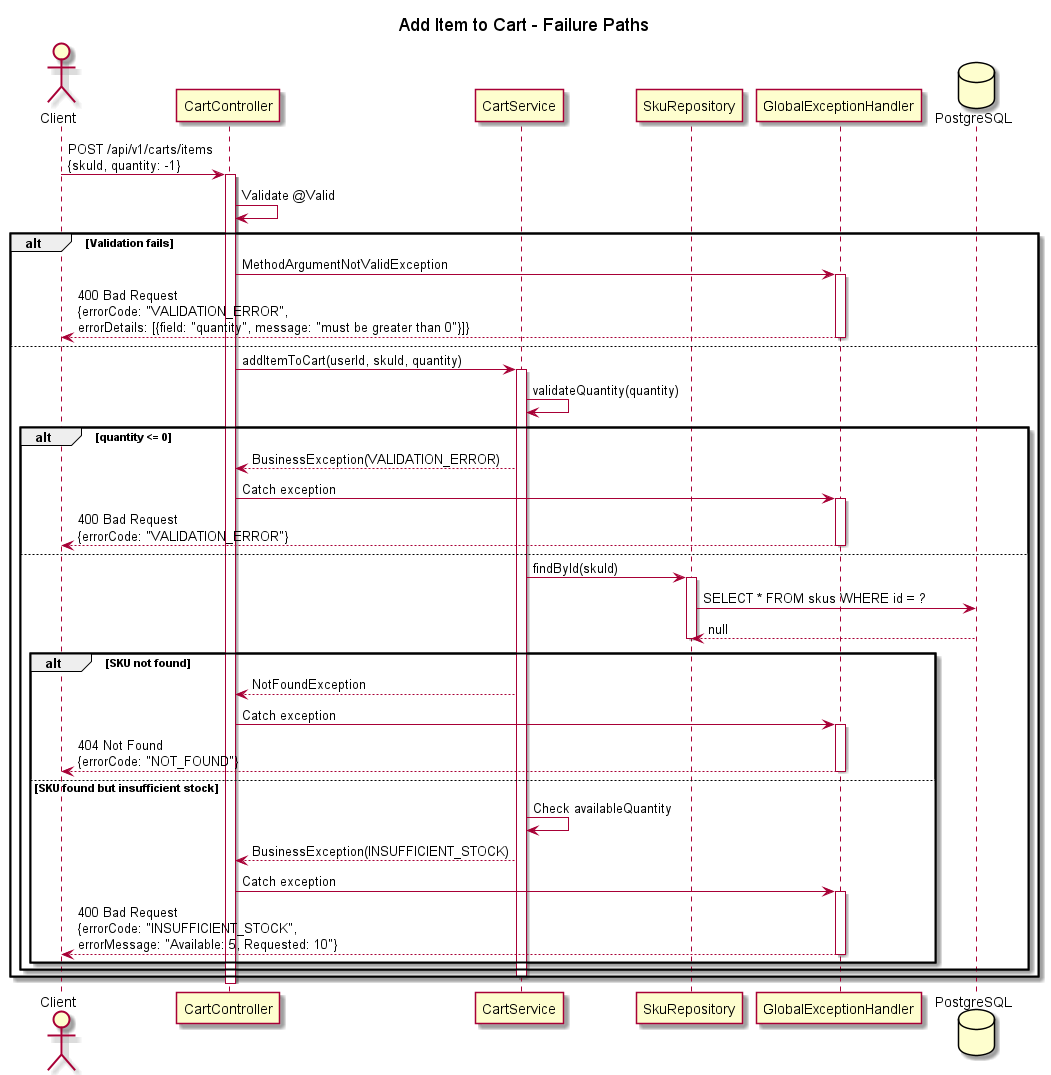

The diagram above was rendered by PlantUML. Its source (embedded in the PNG):
@startuml Cart_AddItem_Failure
title Add Item to Cart - Failure Paths

actor Client
participant "CartController" as Controller
participant "CartService" as Service
participant "SkuRepository" as SkuRepo
participant "GlobalExceptionHandler" as Handler
database PostgreSQL

Client -> Controller: POST /api/v1/carts/items\n{skuId, quantity: -1}
activate Controller

Controller -> Controller: Validate @Valid
alt Validation fails
    Controller -> Handler: MethodArgumentNotValidException
    activate Handler
    Handler --> Client: 400 Bad Request\n{errorCode: "VALIDATION_ERROR",\nerrorDetails: [{field: "quantity", message: "must be greater than 0"}]}
    deactivate Handler
else
    Controller -> Service: addItemToCart(userId, skuId, quantity)
    activate Service
    
    Service -> Service: validateQuantity(quantity)
    alt quantity <= 0
        Service --> Controller: BusinessException(VALIDATION_ERROR)
        Controller -> Handler: Catch exception
        activate Handler
        Handler --> Client: 400 Bad Request\n{errorCode: "VALIDATION_ERROR"}
        deactivate Handler
    else
        Service -> SkuRepo: findById(skuId)
        activate SkuRepo
        SkuRepo -> PostgreSQL: SELECT * FROM skus WHERE id = ?
        PostgreSQL --> SkuRepo: null
        deactivate SkuRepo
        
        alt SKU not found
            Service --> Controller: NotFoundException
            Controller -> Handler: Catch exception
            activate Handler
            Handler --> Client: 404 Not Found\n{errorCode: "NOT_FOUND"}
            deactivate Handler
        else SKU found but insufficient stock
            Service -> Service: Check availableQuantity
            Service --> Controller: BusinessException(INSUFFICIENT_STOCK)
            Controller -> Handler: Catch exception
            activate Handler
            Handler --> Client: 400 Bad Request\n{errorCode: "INSUFFICIENT_STOCK",\nerrorMessage: "Available: 5, Requested: 10"}
            deactivate Handler
        end
    end
    deactivate Service
end
deactivate Controller

@enduml